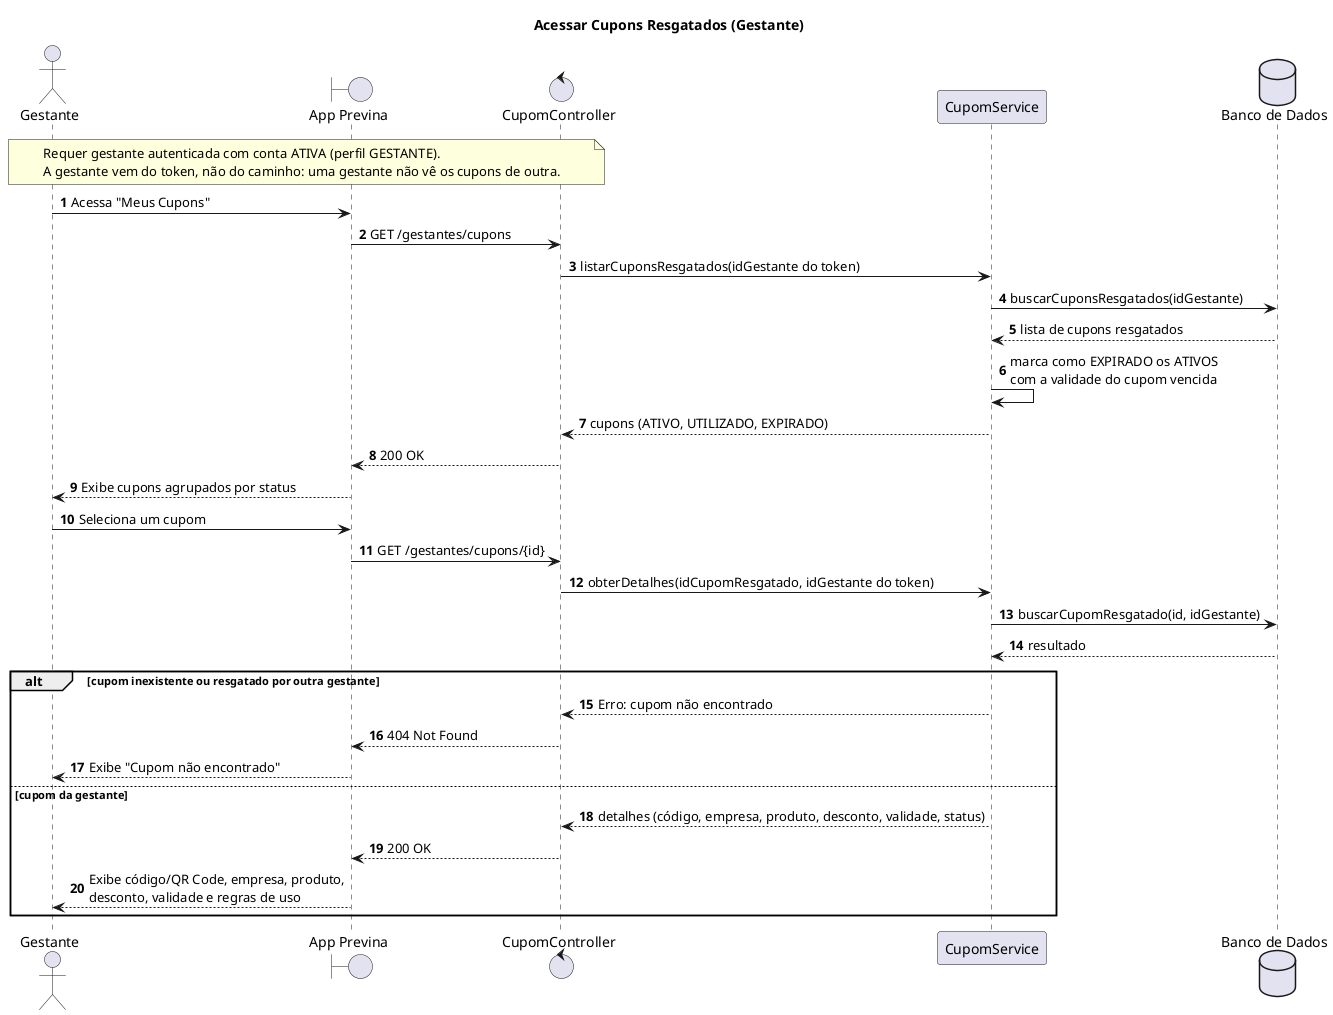

The diagram above was rendered by PlantUML. Its source (embedded in the PNG):
@startuml acessar-cupons-resgatados
title Acessar Cupons Resgatados (Gestante)
autonumber

actor "Gestante" as Gestante
boundary "App Previna" as App
control "CupomController" as Controller
participant "CupomService" as Service
database "Banco de Dados" as BD

note over Gestante, Controller
    Requer gestante autenticada com conta ATIVA (perfil GESTANTE).
    A gestante vem do token, não do caminho: uma gestante não vê os cupons de outra.
end note

Gestante -> App : Acessa "Meus Cupons"
App -> Controller : GET /gestantes/cupons
Controller -> Service : listarCuponsResgatados(idGestante do token)
Service -> BD : buscarCuponsResgatados(idGestante)
BD --> Service : lista de cupons resgatados
Service -> Service : marca como EXPIRADO os ATIVOS\ncom a validade do cupom vencida
Service --> Controller : cupons (ATIVO, UTILIZADO, EXPIRADO)
Controller --> App : 200 OK
App --> Gestante : Exibe cupons agrupados por status

Gestante -> App : Seleciona um cupom
App -> Controller : GET /gestantes/cupons/{id}
Controller -> Service : obterDetalhes(idCupomResgatado, idGestante do token)
Service -> BD : buscarCupomResgatado(id, idGestante)
BD --> Service : resultado

alt cupom inexistente ou resgatado por outra gestante
    Service --> Controller : Erro: cupom não encontrado
    Controller --> App : 404 Not Found
    App --> Gestante : Exibe "Cupom não encontrado"
else cupom da gestante
    Service --> Controller : detalhes (código, empresa, produto, desconto, validade, status)
    Controller --> App : 200 OK
    App --> Gestante : Exibe código/QR Code, empresa, produto,\ndesconto, validade e regras de uso
end

@enduml